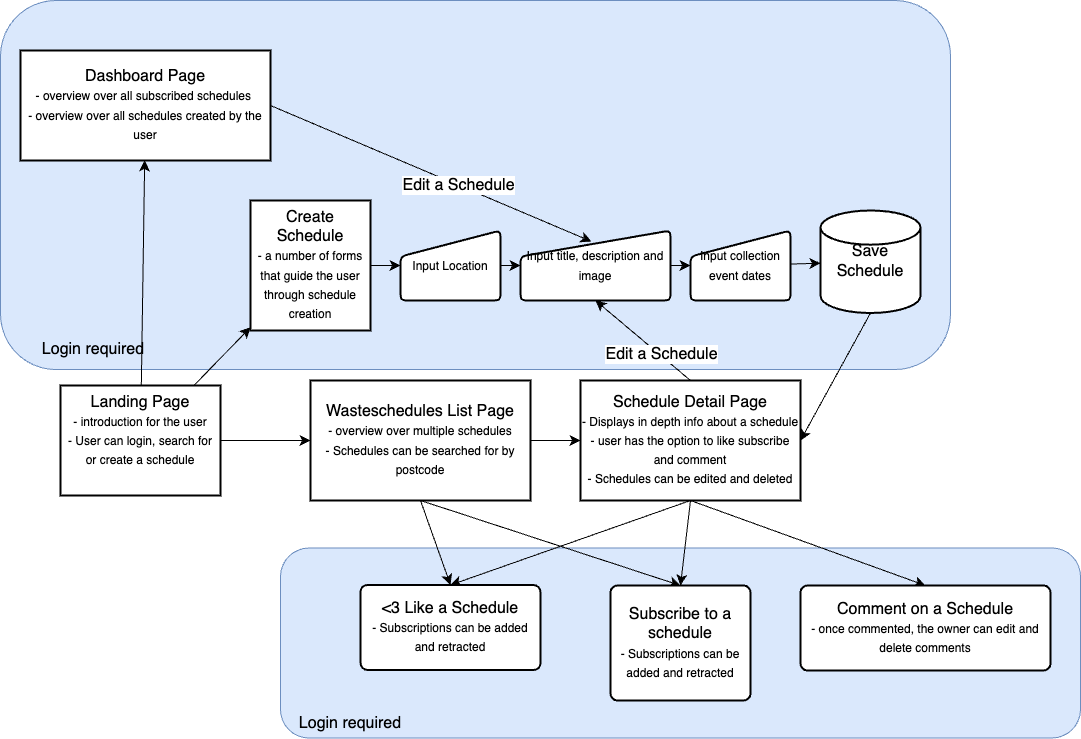

The diagram above was exported from draw.io. Its source (the exported page's mxGraphModel, read from the mxfile embedded in the PNG):
<mxGraphModel dx="1811" dy="710" grid="1" gridSize="10" guides="1" tooltips="1" connect="1" arrows="1" fold="1" page="1" pageScale="1" pageWidth="827" pageHeight="1169" math="0" shadow="0">
  <root>
    <mxCell id="WIyWlLk6GJQsqaUBKTNV-0" />
    <mxCell id="WIyWlLk6GJQsqaUBKTNV-1" parent="WIyWlLk6GJQsqaUBKTNV-0" />
    <mxCell id="SGlVDYm0gRRnC7a8IFWK-53" value="" style="group" vertex="1" connectable="0" parent="WIyWlLk6GJQsqaUBKTNV-1">
      <mxGeometry x="-30" width="950" height="370" as="geometry" />
    </mxCell>
    <mxCell id="SGlVDYm0gRRnC7a8IFWK-54" value="" style="rounded=1;whiteSpace=wrap;html=1;fontSize=16;fillColor=#dae8fc;strokeColor=#6c8ebf;" vertex="1" parent="SGlVDYm0gRRnC7a8IFWK-53">
      <mxGeometry width="950" height="369.0288713910761" as="geometry" />
    </mxCell>
    <mxCell id="SGlVDYm0gRRnC7a8IFWK-55" value="Login required" style="text;html=1;strokeColor=none;fillColor=none;align=center;verticalAlign=middle;whiteSpace=wrap;rounded=0;fontSize=16;" vertex="1" parent="SGlVDYm0gRRnC7a8IFWK-53">
      <mxGeometry x="10" y="320.00228346456686" width="166.25" height="58.267716535433074" as="geometry" />
    </mxCell>
    <mxCell id="SGlVDYm0gRRnC7a8IFWK-30" value="Dashboard Page&lt;br&gt;&lt;font style=&quot;font-size: 12px;&quot;&gt;- overview over all subscribed schedules&amp;nbsp;&lt;br&gt;- overview over all schedules created by the user&lt;/font&gt;" style="whiteSpace=wrap;html=1;fontSize=16;strokeWidth=2;" vertex="1" parent="SGlVDYm0gRRnC7a8IFWK-53">
      <mxGeometry x="20" y="50" width="250" height="110" as="geometry" />
    </mxCell>
    <mxCell id="SGlVDYm0gRRnC7a8IFWK-52" value="" style="group" vertex="1" connectable="0" parent="WIyWlLk6GJQsqaUBKTNV-1">
      <mxGeometry x="250" y="547.5" width="800" height="190.5" as="geometry" />
    </mxCell>
    <mxCell id="SGlVDYm0gRRnC7a8IFWK-50" value="" style="rounded=1;whiteSpace=wrap;html=1;fontSize=16;fillColor=#dae8fc;strokeColor=#6c8ebf;" vertex="1" parent="SGlVDYm0gRRnC7a8IFWK-52">
      <mxGeometry width="800" height="190" as="geometry" />
    </mxCell>
    <mxCell id="SGlVDYm0gRRnC7a8IFWK-51" value="Login required" style="text;html=1;strokeColor=none;fillColor=none;align=center;verticalAlign=middle;whiteSpace=wrap;rounded=0;fontSize=16;" vertex="1" parent="SGlVDYm0gRRnC7a8IFWK-52">
      <mxGeometry y="160.5" width="140" height="30" as="geometry" />
    </mxCell>
    <mxCell id="SGlVDYm0gRRnC7a8IFWK-36" style="edgeStyle=none;curved=1;rounded=0;orthogonalLoop=1;jettySize=auto;html=1;entryX=0.5;entryY=0;entryDx=0;entryDy=0;fontSize=12;startSize=8;endSize=8;exitX=0.5;exitY=1;exitDx=0;exitDy=0;" edge="1" parent="WIyWlLk6GJQsqaUBKTNV-1" source="SGlVDYm0gRRnC7a8IFWK-9" target="SGlVDYm0gRRnC7a8IFWK-34">
      <mxGeometry relative="1" as="geometry">
        <mxPoint x="350" y="540" as="sourcePoint" />
      </mxGeometry>
    </mxCell>
    <mxCell id="SGlVDYm0gRRnC7a8IFWK-38" style="edgeStyle=none;curved=1;rounded=0;orthogonalLoop=1;jettySize=auto;html=1;exitX=0.5;exitY=1;exitDx=0;exitDy=0;entryX=0.5;entryY=0;entryDx=0;entryDy=0;fontSize=12;startSize=8;endSize=8;" edge="1" parent="WIyWlLk6GJQsqaUBKTNV-1" source="SGlVDYm0gRRnC7a8IFWK-9" target="SGlVDYm0gRRnC7a8IFWK-35">
      <mxGeometry relative="1" as="geometry">
        <mxPoint x="390" y="625" as="sourcePoint" />
      </mxGeometry>
    </mxCell>
    <mxCell id="SGlVDYm0gRRnC7a8IFWK-9" value="Wasteschedules List Page&lt;br style=&quot;font-size: 17px;&quot;&gt;&lt;span style=&quot;font-size: 12px;&quot;&gt;- overview over multiple schedules&lt;br&gt;- Schedules can be searched for by postcode&lt;/span&gt;" style="whiteSpace=wrap;html=1;fontSize=16;strokeWidth=2;" vertex="1" parent="WIyWlLk6GJQsqaUBKTNV-1">
      <mxGeometry x="280" y="380" width="220" height="120" as="geometry" />
    </mxCell>
    <mxCell id="SGlVDYm0gRRnC7a8IFWK-12" value="" style="edgeStyle=none;curved=1;rounded=0;orthogonalLoop=1;jettySize=auto;html=1;fontSize=12;startSize=8;endSize=8;" edge="1" parent="WIyWlLk6GJQsqaUBKTNV-1" source="SGlVDYm0gRRnC7a8IFWK-11" target="SGlVDYm0gRRnC7a8IFWK-9">
      <mxGeometry relative="1" as="geometry" />
    </mxCell>
    <mxCell id="SGlVDYm0gRRnC7a8IFWK-18" value="" style="edgeStyle=none;curved=1;rounded=0;orthogonalLoop=1;jettySize=auto;html=1;fontSize=12;startSize=8;endSize=8;" edge="1" parent="WIyWlLk6GJQsqaUBKTNV-1" source="SGlVDYm0gRRnC7a8IFWK-11" target="SGlVDYm0gRRnC7a8IFWK-17">
      <mxGeometry relative="1" as="geometry" />
    </mxCell>
    <mxCell id="SGlVDYm0gRRnC7a8IFWK-31" value="" style="edgeStyle=none;curved=1;rounded=0;orthogonalLoop=1;jettySize=auto;html=1;fontSize=12;startSize=8;endSize=8;" edge="1" parent="WIyWlLk6GJQsqaUBKTNV-1" source="SGlVDYm0gRRnC7a8IFWK-11" target="SGlVDYm0gRRnC7a8IFWK-30">
      <mxGeometry relative="1" as="geometry" />
    </mxCell>
    <mxCell id="SGlVDYm0gRRnC7a8IFWK-11" value="Landing Page&lt;br style=&quot;font-size: 15px;&quot;&gt;&lt;span style=&quot;font-size: 12px;&quot;&gt;- introduction for the user&lt;br&gt;- User can login, search for or create a schedule&lt;br&gt;&lt;br&gt;&lt;/span&gt;" style="whiteSpace=wrap;html=1;fontSize=16;strokeWidth=2;" vertex="1" parent="WIyWlLk6GJQsqaUBKTNV-1">
      <mxGeometry x="30" y="385" width="160" height="110" as="geometry" />
    </mxCell>
    <mxCell id="SGlVDYm0gRRnC7a8IFWK-16" value="" style="edgeStyle=none;curved=1;rounded=0;orthogonalLoop=1;jettySize=auto;html=1;fontSize=12;startSize=8;endSize=8;exitX=1;exitY=0.5;exitDx=0;exitDy=0;" edge="1" parent="WIyWlLk6GJQsqaUBKTNV-1" source="SGlVDYm0gRRnC7a8IFWK-9" target="SGlVDYm0gRRnC7a8IFWK-15">
      <mxGeometry relative="1" as="geometry">
        <mxPoint x="570" y="441.62162162162167" as="sourcePoint" />
      </mxGeometry>
    </mxCell>
    <mxCell id="SGlVDYm0gRRnC7a8IFWK-37" style="edgeStyle=none;curved=1;rounded=0;orthogonalLoop=1;jettySize=auto;html=1;exitX=0.5;exitY=1;exitDx=0;exitDy=0;entryX=0.5;entryY=0;entryDx=0;entryDy=0;fontSize=12;startSize=8;endSize=8;" edge="1" parent="WIyWlLk6GJQsqaUBKTNV-1" source="SGlVDYm0gRRnC7a8IFWK-15" target="SGlVDYm0gRRnC7a8IFWK-34">
      <mxGeometry relative="1" as="geometry" />
    </mxCell>
    <mxCell id="SGlVDYm0gRRnC7a8IFWK-39" style="edgeStyle=none;curved=1;rounded=0;orthogonalLoop=1;jettySize=auto;html=1;exitX=0.5;exitY=1;exitDx=0;exitDy=0;fontSize=12;startSize=8;endSize=8;entryX=0.5;entryY=0;entryDx=0;entryDy=0;" edge="1" parent="WIyWlLk6GJQsqaUBKTNV-1" source="SGlVDYm0gRRnC7a8IFWK-15" target="SGlVDYm0gRRnC7a8IFWK-35">
      <mxGeometry relative="1" as="geometry">
        <mxPoint x="550" y="490" as="targetPoint" />
      </mxGeometry>
    </mxCell>
    <mxCell id="SGlVDYm0gRRnC7a8IFWK-41" style="edgeStyle=none;curved=1;rounded=0;orthogonalLoop=1;jettySize=auto;html=1;exitX=0.5;exitY=0;exitDx=0;exitDy=0;entryX=0.5;entryY=1;entryDx=0;entryDy=0;fontSize=12;startSize=8;endSize=8;" edge="1" parent="WIyWlLk6GJQsqaUBKTNV-1" source="SGlVDYm0gRRnC7a8IFWK-15" target="SGlVDYm0gRRnC7a8IFWK-21">
      <mxGeometry relative="1" as="geometry" />
    </mxCell>
    <mxCell id="SGlVDYm0gRRnC7a8IFWK-42" value="Edit a Schedule" style="edgeLabel;html=1;align=center;verticalAlign=middle;resizable=0;points=[];fontSize=16;" vertex="1" connectable="0" parent="SGlVDYm0gRRnC7a8IFWK-41">
      <mxGeometry x="-0.3571" y="-1" relative="1" as="geometry">
        <mxPoint as="offset" />
      </mxGeometry>
    </mxCell>
    <mxCell id="SGlVDYm0gRRnC7a8IFWK-45" style="edgeStyle=none;curved=1;rounded=0;orthogonalLoop=1;jettySize=auto;html=1;exitX=0.5;exitY=1;exitDx=0;exitDy=0;entryX=0.5;entryY=0;entryDx=0;entryDy=0;fontSize=12;startSize=8;endSize=8;" edge="1" parent="WIyWlLk6GJQsqaUBKTNV-1" source="SGlVDYm0gRRnC7a8IFWK-15" target="SGlVDYm0gRRnC7a8IFWK-44">
      <mxGeometry relative="1" as="geometry" />
    </mxCell>
    <mxCell id="SGlVDYm0gRRnC7a8IFWK-15" value="Schedule Detail Page&lt;br&gt;&lt;font style=&quot;font-size: 12px;&quot;&gt;- Displays in depth info about a schedule&lt;br&gt;- user has the option to like subscribe and comment&lt;br&gt;- Schedules can be edited and deleted&lt;br&gt;&lt;/font&gt;" style="whiteSpace=wrap;html=1;fontSize=16;strokeWidth=2;" vertex="1" parent="WIyWlLk6GJQsqaUBKTNV-1">
      <mxGeometry x="550" y="380" width="220" height="120" as="geometry" />
    </mxCell>
    <mxCell id="SGlVDYm0gRRnC7a8IFWK-20" value="" style="edgeStyle=none;curved=1;rounded=0;orthogonalLoop=1;jettySize=auto;html=1;fontSize=12;startSize=8;endSize=8;" edge="1" parent="WIyWlLk6GJQsqaUBKTNV-1" source="SGlVDYm0gRRnC7a8IFWK-17" target="SGlVDYm0gRRnC7a8IFWK-19">
      <mxGeometry relative="1" as="geometry" />
    </mxCell>
    <mxCell id="SGlVDYm0gRRnC7a8IFWK-17" value="Create Schedule&lt;br&gt;&lt;font style=&quot;font-size: 12px;&quot;&gt;- a number of forms that guide the user through schedule creation&lt;/font&gt;" style="whiteSpace=wrap;html=1;fontSize=16;strokeWidth=2;" vertex="1" parent="WIyWlLk6GJQsqaUBKTNV-1">
      <mxGeometry x="220" y="200" width="120" height="130" as="geometry" />
    </mxCell>
    <mxCell id="SGlVDYm0gRRnC7a8IFWK-22" value="" style="edgeStyle=none;curved=1;rounded=0;orthogonalLoop=1;jettySize=auto;html=1;fontSize=12;startSize=8;endSize=8;" edge="1" parent="WIyWlLk6GJQsqaUBKTNV-1" source="SGlVDYm0gRRnC7a8IFWK-19" target="SGlVDYm0gRRnC7a8IFWK-21">
      <mxGeometry relative="1" as="geometry" />
    </mxCell>
    <mxCell id="SGlVDYm0gRRnC7a8IFWK-19" value="&lt;font style=&quot;font-size: 12px;&quot;&gt;Input Location&lt;/font&gt;" style="html=1;strokeWidth=2;shape=manualInput;whiteSpace=wrap;rounded=1;size=26;arcSize=11;fontSize=16;" vertex="1" parent="WIyWlLk6GJQsqaUBKTNV-1">
      <mxGeometry x="370" y="230" width="100" height="70" as="geometry" />
    </mxCell>
    <mxCell id="SGlVDYm0gRRnC7a8IFWK-24" value="" style="edgeStyle=none;curved=1;rounded=0;orthogonalLoop=1;jettySize=auto;html=1;fontSize=12;startSize=8;endSize=8;" edge="1" parent="WIyWlLk6GJQsqaUBKTNV-1" source="SGlVDYm0gRRnC7a8IFWK-21" target="SGlVDYm0gRRnC7a8IFWK-23">
      <mxGeometry relative="1" as="geometry" />
    </mxCell>
    <mxCell id="SGlVDYm0gRRnC7a8IFWK-21" value="&lt;font style=&quot;font-size: 12px;&quot;&gt;Input title, description and image&lt;/font&gt;" style="html=1;strokeWidth=2;shape=manualInput;whiteSpace=wrap;rounded=1;size=26;arcSize=11;fontSize=16;" vertex="1" parent="WIyWlLk6GJQsqaUBKTNV-1">
      <mxGeometry x="490" y="230" width="150" height="70" as="geometry" />
    </mxCell>
    <mxCell id="SGlVDYm0gRRnC7a8IFWK-28" value="" style="edgeStyle=none;curved=1;rounded=0;orthogonalLoop=1;jettySize=auto;html=1;fontSize=12;startSize=8;endSize=8;" edge="1" parent="WIyWlLk6GJQsqaUBKTNV-1" source="SGlVDYm0gRRnC7a8IFWK-23" target="SGlVDYm0gRRnC7a8IFWK-27">
      <mxGeometry relative="1" as="geometry" />
    </mxCell>
    <mxCell id="SGlVDYm0gRRnC7a8IFWK-23" value="&lt;font style=&quot;font-size: 12px;&quot;&gt;Input collection event dates&lt;/font&gt;" style="html=1;strokeWidth=2;shape=manualInput;whiteSpace=wrap;rounded=1;size=26;arcSize=11;fontSize=16;" vertex="1" parent="WIyWlLk6GJQsqaUBKTNV-1">
      <mxGeometry x="660" y="230" width="100" height="70" as="geometry" />
    </mxCell>
    <mxCell id="SGlVDYm0gRRnC7a8IFWK-33" style="edgeStyle=none;curved=1;rounded=0;orthogonalLoop=1;jettySize=auto;html=1;exitX=0.5;exitY=1;exitDx=0;exitDy=0;exitPerimeter=0;fontSize=12;startSize=8;endSize=8;entryX=1;entryY=0.5;entryDx=0;entryDy=0;" edge="1" parent="WIyWlLk6GJQsqaUBKTNV-1" source="SGlVDYm0gRRnC7a8IFWK-27" target="SGlVDYm0gRRnC7a8IFWK-15">
      <mxGeometry relative="1" as="geometry">
        <mxPoint x="720" y="400" as="targetPoint" />
      </mxGeometry>
    </mxCell>
    <mxCell id="SGlVDYm0gRRnC7a8IFWK-27" value="Save Schedule" style="strokeWidth=2;html=1;shape=mxgraph.flowchart.database;whiteSpace=wrap;fontSize=16;" vertex="1" parent="WIyWlLk6GJQsqaUBKTNV-1">
      <mxGeometry x="790" y="210" width="100" height="102.5" as="geometry" />
    </mxCell>
    <mxCell id="SGlVDYm0gRRnC7a8IFWK-48" style="edgeStyle=none;curved=1;rounded=0;orthogonalLoop=1;jettySize=auto;html=1;exitX=1;exitY=0.5;exitDx=0;exitDy=0;entryX=0.473;entryY=0.157;entryDx=0;entryDy=0;fontSize=12;startSize=8;endSize=8;entryPerimeter=0;" edge="1" parent="WIyWlLk6GJQsqaUBKTNV-1" source="SGlVDYm0gRRnC7a8IFWK-30" target="SGlVDYm0gRRnC7a8IFWK-21">
      <mxGeometry relative="1" as="geometry" />
    </mxCell>
    <mxCell id="SGlVDYm0gRRnC7a8IFWK-49" value="Edit a Schedule" style="edgeLabel;html=1;align=center;verticalAlign=middle;resizable=0;points=[];fontSize=16;" vertex="1" connectable="0" parent="SGlVDYm0gRRnC7a8IFWK-48">
      <mxGeometry x="0.1695" relative="1" as="geometry">
        <mxPoint as="offset" />
      </mxGeometry>
    </mxCell>
    <mxCell id="SGlVDYm0gRRnC7a8IFWK-34" value="&amp;lt;3 Like a Schedule&lt;br&gt;&lt;font style=&quot;font-size: 12px;&quot;&gt;- Subscriptions can be added and retracted&lt;/font&gt;" style="rounded=1;whiteSpace=wrap;html=1;absoluteArcSize=1;arcSize=14;strokeWidth=2;fontSize=16;" vertex="1" parent="WIyWlLk6GJQsqaUBKTNV-1">
      <mxGeometry x="330" y="584.5" width="180" height="85" as="geometry" />
    </mxCell>
    <mxCell id="SGlVDYm0gRRnC7a8IFWK-35" value="Subscribe to a schedule&lt;br&gt;&lt;font style=&quot;font-size: 12px;&quot;&gt;- Subscriptions can be added and retracted&lt;/font&gt;" style="rounded=1;whiteSpace=wrap;html=1;absoluteArcSize=1;arcSize=14;strokeWidth=2;fontSize=16;" vertex="1" parent="WIyWlLk6GJQsqaUBKTNV-1">
      <mxGeometry x="580" y="585" width="140" height="115" as="geometry" />
    </mxCell>
    <mxCell id="SGlVDYm0gRRnC7a8IFWK-44" value="Comment on a Schedule&lt;br&gt;&lt;font style=&quot;font-size: 12px;&quot;&gt;- once commented, the owner can edit and delete comments&lt;/font&gt;" style="rounded=1;whiteSpace=wrap;html=1;absoluteArcSize=1;arcSize=14;strokeWidth=2;fontSize=16;" vertex="1" parent="WIyWlLk6GJQsqaUBKTNV-1">
      <mxGeometry x="770" y="585" width="250" height="85" as="geometry" />
    </mxCell>
  </root>
</mxGraphModel>